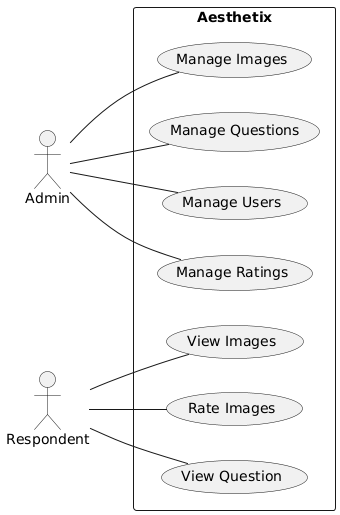

The diagram above was rendered by PlantUML. Its source (embedded in the PNG):
@startuml
left to right direction

actor Admin
actor Respondent

rectangle Aesthetix {
  Admin -- (Manage Users)
  Admin -- (Manage Questions)
  Admin -- (Manage Images)
  Admin -- (Manage Ratings)

  
  Respondent -- (View Question)
  Respondent -- (Rate Images)
  Respondent -- (View Images)
}
@enduml